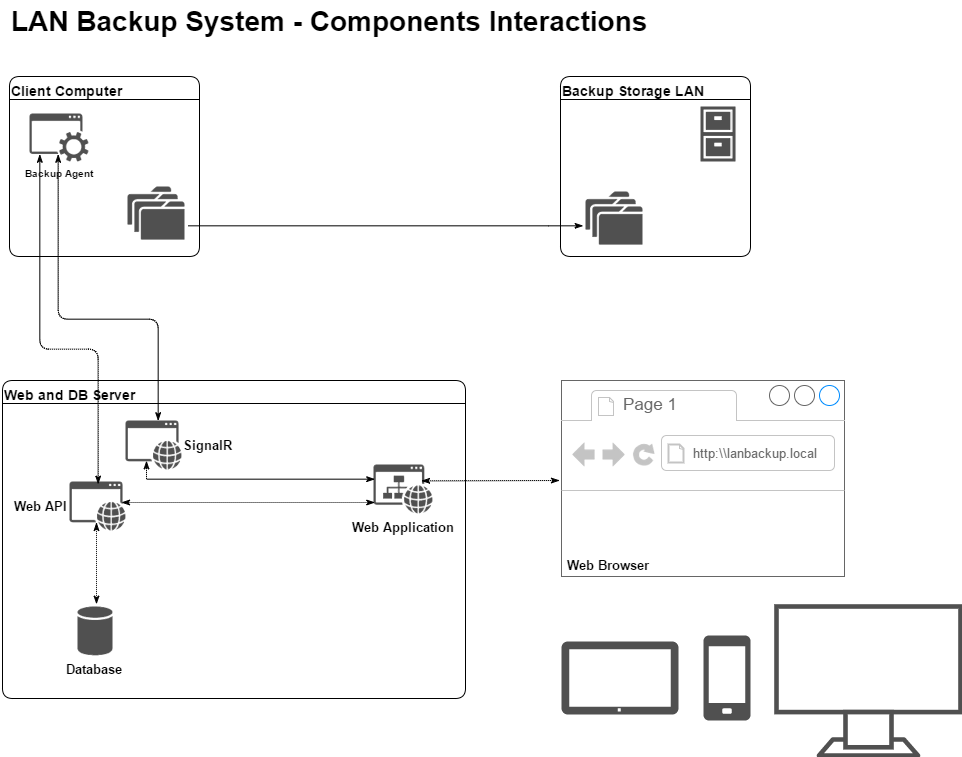

The diagram above was exported from draw.io. Its source (the exported page's mxGraphModel, read from the mxfile embedded in the PNG):
<mxGraphModel dx="1770" dy="1060" grid="1" gridSize="10" guides="1" tooltips="1" connect="1" arrows="1" fold="1" page="1" pageScale="1" pageWidth="1169" pageHeight="826" math="0" shadow="0">
  <root>
    <mxCell id="0" />
    <mxCell id="1" parent="0" />
    <mxCell id="93bc866b5fe9b1d-2" value="&lt;font style=&quot;font-size: 14px&quot;&gt;Client Computer&lt;/font&gt;" style="swimlane;whiteSpace=wrap;html=1;fontSize=24;align=left;glass=0;comic=0;swimlaneLine=1;rounded=1;" vertex="1" parent="1">
      <mxGeometry x="48" y="104" width="190" height="180" as="geometry" />
    </mxCell>
    <mxCell id="93bc866b5fe9b1d-6" value="Backup Agent" style="shadow=0;dashed=0;html=1;strokeColor=none;fillColor=#505050;labelPosition=center;verticalLabelPosition=bottom;verticalAlign=top;shape=mxgraph.office.concepts.service_application;fontSize=10;fontStyle=1" vertex="1" parent="93bc866b5fe9b1d-2">
      <mxGeometry x="20" y="37" width="59" height="48" as="geometry" />
    </mxCell>
    <mxCell id="93bc866b5fe9b1d-12" value="" style="shadow=0;dashed=0;html=1;strokeColor=none;fillColor=#505050;labelPosition=center;verticalLabelPosition=bottom;verticalAlign=top;shape=mxgraph.office.concepts.folders;fontSize=10;" vertex="1" parent="93bc866b5fe9b1d-2">
      <mxGeometry x="118" y="110" width="57" height="53" as="geometry" />
    </mxCell>
    <mxCell id="93bc866b5fe9b1d-9" value="&lt;font style=&quot;font-size: 14px&quot;&gt;Backup Storage LAN&lt;/font&gt;" style="swimlane;whiteSpace=wrap;html=1;fontSize=24;align=left;rounded=1;" vertex="1" parent="1">
      <mxGeometry x="599" y="104" width="190" height="180" as="geometry">
        <mxRectangle x="578" y="88" width="160" height="40" as="alternateBounds" />
      </mxGeometry>
    </mxCell>
    <mxCell id="93bc866b5fe9b1d-13" value="" style="shadow=0;dashed=0;html=1;strokeColor=none;fillColor=#505050;labelPosition=center;verticalLabelPosition=bottom;verticalAlign=top;shape=mxgraph.office.concepts.folders;fontSize=10;" vertex="1" parent="93bc866b5fe9b1d-9">
      <mxGeometry x="25" y="115" width="57" height="53" as="geometry" />
    </mxCell>
    <mxCell id="93bc866b5fe9b1d-15" value="" style="shadow=0;dashed=0;html=1;strokeColor=none;fillColor=#505050;labelPosition=center;verticalLabelPosition=bottom;verticalAlign=top;shape=mxgraph.office.concepts.archive;fontSize=13;" vertex="1" parent="93bc866b5fe9b1d-9">
      <mxGeometry x="140" y="30" width="35" height="55" as="geometry" />
    </mxCell>
    <mxCell id="93bc866b5fe9b1d-3" value="SignalR" style="shadow=0;dashed=0;html=1;strokeColor=none;fillColor=#505050;labelPosition=right;verticalLabelPosition=middle;verticalAlign=middle;shape=mxgraph.office.concepts.application_web;fontSize=13;fontStyle=1;align=left;" vertex="1" parent="1">
      <mxGeometry x="164" y="448" width="56" height="49" as="geometry" />
    </mxCell>
    <mxCell id="93bc866b5fe9b1d-11" value="" style="edgeStyle=orthogonalEdgeStyle;rounded=0;html=1;startArrow=none;startFill=0;endArrow=classicThin;endFill=1;jettySize=auto;orthogonalLoop=1;fontSize=10;exitX=1.053;exitY=0.755;exitPerimeter=0;entryX=-0.028;entryY=0.66;entryPerimeter=0;" edge="1" parent="1" source="93bc866b5fe9b1d-12" target="93bc866b5fe9b1d-13">
      <mxGeometry relative="1" as="geometry">
        <Array as="points">
          <mxPoint x="586" y="254" />
        </Array>
      </mxGeometry>
    </mxCell>
    <mxCell id="93bc866b5fe9b1d-14" value="Web Application" style="shadow=0;dashed=0;html=1;strokeColor=none;fillColor=#505050;labelPosition=center;verticalLabelPosition=bottom;verticalAlign=top;shape=mxgraph.office.concepts.website;fontSize=13;fontStyle=1" vertex="1" parent="1">
      <mxGeometry x="412" y="492" width="59" height="49" as="geometry" />
    </mxCell>
    <mxCell id="93bc866b5fe9b1d-17" value="Database" style="shadow=0;dashed=0;html=1;strokeColor=none;fillColor=#505050;labelPosition=center;verticalLabelPosition=bottom;verticalAlign=top;shape=mxgraph.office.databases.database;fontSize=13;fontStyle=1" vertex="1" parent="1">
      <mxGeometry x="116" y="634" width="35" height="49" as="geometry" />
    </mxCell>
    <mxCell id="93bc866b5fe9b1d-18" style="edgeStyle=none;rounded=0;html=1;entryX=0.546;entryY=-0.033;entryPerimeter=0;startArrow=classicThin;startFill=1;endArrow=classicThin;endFill=1;jettySize=auto;orthogonalLoop=1;fontSize=13;dashed=1;dashPattern=1 1;exitX=0.468;exitY=0.832;exitPerimeter=0;" edge="1" parent="1" target="93bc866b5fe9b1d-17" source="93bc866b5fe9b1d-25">
      <mxGeometry relative="1" as="geometry">
        <mxPoint x="135" y="534" as="sourcePoint" />
      </mxGeometry>
    </mxCell>
    <mxCell id="93bc866b5fe9b1d-21" value="" style="rounded=0;html=1;dashed=1;dashPattern=1 1;startArrow=classicThin;startFill=1;endArrow=classicThin;endFill=1;jettySize=auto;orthogonalLoop=1;fontSize=13;exitX=0.034;exitY=0.775;exitPerimeter=0;entryX=0.93;entryY=0.444;entryPerimeter=0;" edge="1" parent="1" source="93bc866b5fe9b1d-14" target="93bc866b5fe9b1d-25">
      <mxGeometry relative="1" as="geometry">
        <mxPoint x="425" y="511.8571428571429" as="sourcePoint" />
        <mxPoint x="160" y="532" as="targetPoint" />
      </mxGeometry>
    </mxCell>
    <mxCell id="93bc866b5fe9b1d-25" value="Web API" style="shadow=0;dashed=0;html=1;strokeColor=none;fillColor=#505050;labelPosition=left;verticalLabelPosition=middle;verticalAlign=middle;shape=mxgraph.office.concepts.application_web;fontSize=13;fontStyle=1;align=right;" vertex="1" parent="1">
      <mxGeometry x="108" y="509" width="56" height="49" as="geometry" />
    </mxCell>
    <mxCell id="326feaa9fd4a8a3-4" value="" style="rounded=0;html=1;dashed=1;dashPattern=1 1;startArrow=classicThin;startFill=1;endArrow=classicThin;endFill=1;jettySize=auto;orthogonalLoop=1;fontSize=13;entryX=0.379;entryY=0.816;entryPerimeter=0;exitX=0.011;exitY=0.314;exitPerimeter=0;edgeStyle=elbowEdgeStyle;" edge="1" parent="1" source="93bc866b5fe9b1d-14" target="93bc866b5fe9b1d-3">
      <mxGeometry x="171.57142857142844" y="526" as="geometry">
        <mxPoint x="423" y="526" as="sourcePoint" />
        <mxPoint x="171.57142857142844" y="527" as="targetPoint" />
        <Array as="points">
          <mxPoint x="185" y="494" />
        </Array>
      </mxGeometry>
    </mxCell>
    <mxCell id="326feaa9fd4a8a3-5" value="&amp;nbsp;Web Browser" style="strokeWidth=1;shadow=0;dashed=0;align=left;html=1;shape=mxgraph.mockup.containers.browserWindow;rSize=0;fillColor=#ffffff;strokeColor=#666666;mainText=,;recursiveResize=0;fontSize=13;verticalAlign=bottom;fontStyle=1" vertex="1" parent="1">
      <mxGeometry x="600" y="408" width="283" height="196" as="geometry" />
    </mxCell>
    <mxCell id="326feaa9fd4a8a3-6" value="Page 1" style="strokeWidth=1;shadow=0;dashed=0;align=center;html=1;shape=mxgraph.mockup.containers.anchor;fontSize=17;fontColor=#666666;align=left;" vertex="1" parent="326feaa9fd4a8a3-5">
      <mxGeometry x="60" y="12" width="110" height="26" as="geometry" />
    </mxCell>
    <mxCell id="326feaa9fd4a8a3-7" value="http:\\lanbackup.local" style="strokeWidth=1;shadow=0;dashed=0;align=center;html=1;shape=mxgraph.mockup.containers.anchor;rSize=0;fontSize=13;fontColor=#666666;align=left;" vertex="1" parent="326feaa9fd4a8a3-5">
      <mxGeometry x="130" y="60" width="250" height="26" as="geometry" />
    </mxCell>
    <mxCell id="326feaa9fd4a8a3-14" value="" style="shadow=0;dashed=0;html=1;strokeColor=none;fillColor=#505050;labelPosition=center;verticalLabelPosition=bottom;verticalAlign=top;shape=mxgraph.office.devices.cell_phone_generic;fontSize=13;" vertex="1" parent="1">
      <mxGeometry x="742" y="663" width="47" height="85" as="geometry" />
    </mxCell>
    <mxCell id="326feaa9fd4a8a3-15" value="" style="shadow=0;dashed=0;html=1;strokeColor=none;fillColor=#505050;labelPosition=center;verticalLabelPosition=bottom;verticalAlign=top;shape=mxgraph.office.devices.tablet_windows_8;fontSize=13;" vertex="1" parent="1">
      <mxGeometry x="600" y="669" width="117" height="73" as="geometry" />
    </mxCell>
    <mxCell id="326feaa9fd4a8a3-16" value="" style="fontColor=#0066CC;verticalAlign=top;verticalLabelPosition=bottom;labelPosition=center;align=center;html=1;fillColor=#ffffff;strokeColor=#505050;gradientDirection=north;strokeWidth=2;shape=mxgraph.networks.monitor;" vertex="1" parent="1">
      <mxGeometry x="815" y="634" width="184" height="149" as="geometry" />
    </mxCell>
    <mxCell id="326feaa9fd4a8a3-17" value="LAN Backup System - Components Interactions" style="text;html=1;resizable=0;points=[];autosize=1;align=left;verticalAlign=top;spacingTop=-4;fontSize=28;fontStyle=1" vertex="1" parent="1">
      <mxGeometry x="48" y="30" width="480" height="30" as="geometry" />
    </mxCell>
    <mxCell id="326feaa9fd4a8a3-18" value="&lt;font style=&quot;font-size: 14px&quot;&gt;Web and DB Server&lt;br&gt;&lt;/font&gt;" style="swimlane;whiteSpace=wrap;html=1;fontSize=24;align=left;swimlaneLine=1;rounded=1;" vertex="1" parent="1">
      <mxGeometry x="41" y="408" width="463" height="318" as="geometry" />
    </mxCell>
    <mxCell id="326feaa9fd4a8a3-2" value="" style="endArrow=classicThin;startArrow=classicThin;html=1;dashed=1;dashPattern=1 1;fontSize=13;entryX=0.167;entryY=0.854;entryPerimeter=0;exitX=0.5;exitY=0.045;exitPerimeter=0;edgeStyle=orthogonalEdgeStyle;startFill=1;endFill=1;" edge="1" parent="1" source="93bc866b5fe9b1d-25" target="93bc866b5fe9b1d-6">
      <mxGeometry width="50" height="50" relative="1" as="geometry">
        <mxPoint x="28" y="774" as="sourcePoint" />
        <mxPoint x="78" y="724" as="targetPoint" />
        <Array as="points">
          <mxPoint x="136" y="376" />
          <mxPoint x="78" y="376" />
        </Array>
      </mxGeometry>
    </mxCell>
    <mxCell id="326feaa9fd4a8a3-3" value="" style="endArrow=classicThin;startArrow=classicThin;html=1;dashed=1;dashPattern=1 1;fontSize=13;entryX=0.475;entryY=0.858;entryPerimeter=0;exitX=0.571;exitY=0.004;exitPerimeter=0;edgeStyle=orthogonalEdgeStyle;startFill=1;endFill=1;" edge="1" parent="1" source="93bc866b5fe9b1d-3" target="93bc866b5fe9b1d-6">
      <mxGeometry x="88" y="192" width="50" height="50" as="geometry">
        <mxPoint x="103" y="499" as="sourcePoint" />
        <mxPoint x="88" y="192" as="targetPoint" />
        <Array as="points">
          <mxPoint x="196" y="346" />
          <mxPoint x="96" y="346" />
        </Array>
      </mxGeometry>
    </mxCell>
    <mxCell id="326feaa9fd4a8a3-21" value="" style="rounded=0;html=1;dashed=1;dashPattern=1 1;startArrow=classicThin;startFill=1;endArrow=classicThin;endFill=1;jettySize=auto;orthogonalLoop=1;fontSize=13;exitX=0.814;exitY=0.32;exitPerimeter=0;" edge="1" parent="1" source="93bc866b5fe9b1d-14">
      <mxGeometry x="171.57142857142856" y="526" as="geometry">
        <mxPoint x="422.3333333333335" y="526" as="sourcePoint" />
        <mxPoint x="598" y="508" as="targetPoint" />
      </mxGeometry>
    </mxCell>
  </root>
</mxGraphModel>